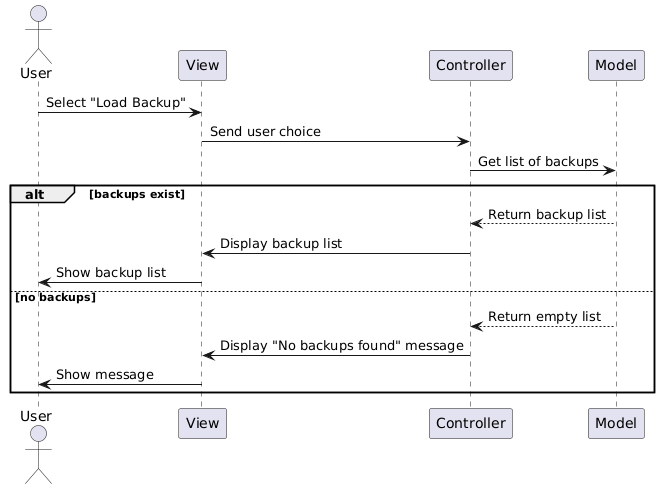

The diagram above was rendered by PlantUML. Its source (embedded in the PNG):
@startuml
actor User
participant View
participant Controller
participant Model

User -> View : Select "Load Backup"
View -> Controller : Send user choice

Controller -> Model : Get list of backups
alt backups exist
  Model --> Controller : Return backup list
  Controller -> View : Display backup list
  View -> User : Show backup list
else no backups
  Model --> Controller : Return empty list
  Controller -> View : Display "No backups found" message
  View -> User : Show message
end
@enduml